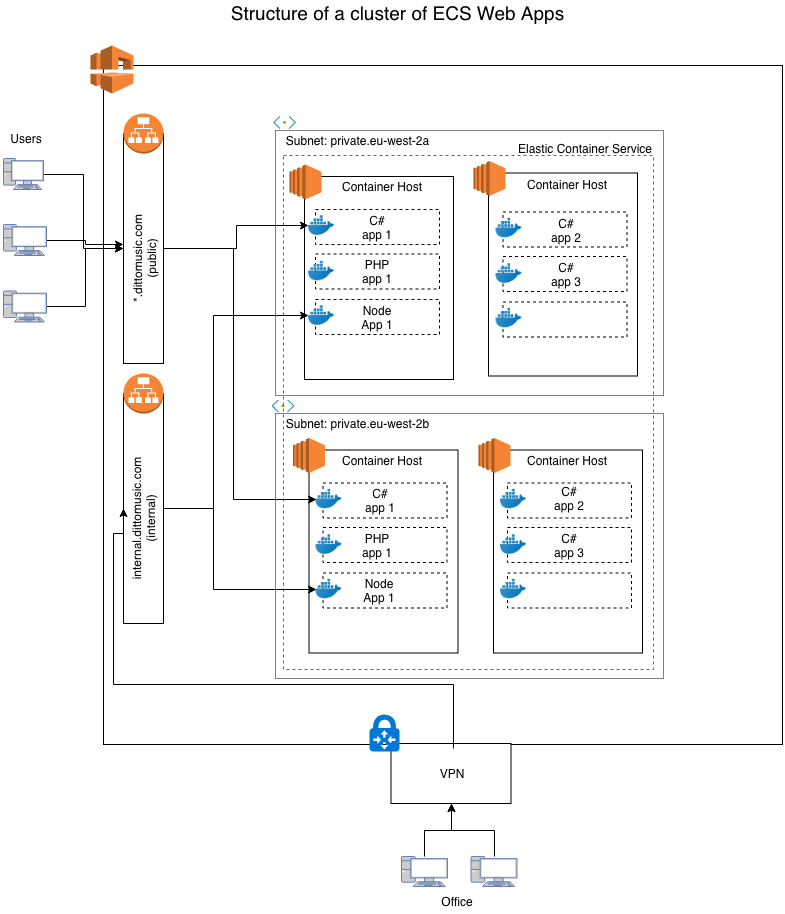

The diagram above was exported from draw.io. Its source (the exported page's mxGraphModel, read from the mxfile embedded in the PNG):
<mxGraphModel dx="950" dy="660" grid="1" gridSize="10" guides="1" tooltips="1" connect="1" arrows="1" fold="1" page="1" pageScale="1" pageWidth="827" pageHeight="1169" math="0" shadow="0">
  <root>
    <mxCell id="0" />
    <mxCell id="1" parent="0" />
    <mxCell id="14" value="" style="whiteSpace=wrap;html=1;aspect=fixed;" vertex="1" parent="1">
      <mxGeometry x="130" y="114" width="679" height="679" as="geometry" />
    </mxCell>
    <mxCell id="4" value="" style="rounded=0;whiteSpace=wrap;html=1;" vertex="1" parent="1">
      <mxGeometry x="150" y="442" width="40" height="230" as="geometry" />
    </mxCell>
    <mxCell id="2" value="" style="outlineConnect=0;dashed=0;verticalLabelPosition=bottom;verticalAlign=top;align=center;html=1;shape=mxgraph.aws3.application_load_balancer;fillColor=#F58534;gradientColor=none;" vertex="1" parent="1">
      <mxGeometry x="150" y="422" width="40" height="40" as="geometry" />
    </mxCell>
    <mxCell id="5" value="internal.dittomusic.com (internal)" style="text;html=1;strokeColor=none;fillColor=none;align=center;verticalAlign=middle;whiteSpace=wrap;rounded=0;rotation=-90;" vertex="1" parent="1">
      <mxGeometry x="150" y="557" width="40" height="20" as="geometry" />
    </mxCell>
    <mxCell id="6" value="" style="rounded=0;whiteSpace=wrap;html=1;" vertex="1" parent="1">
      <mxGeometry x="150" y="182" width="40" height="230" as="geometry" />
    </mxCell>
    <mxCell id="7" value="" style="outlineConnect=0;dashed=0;verticalLabelPosition=bottom;verticalAlign=top;align=center;html=1;shape=mxgraph.aws3.application_load_balancer;fillColor=#F58534;gradientColor=none;" vertex="1" parent="1">
      <mxGeometry x="150" y="162" width="40" height="40" as="geometry" />
    </mxCell>
    <mxCell id="9" value="*.dittomusic.com (public)" style="text;html=1;strokeColor=none;fillColor=none;align=center;verticalAlign=middle;whiteSpace=wrap;rounded=0;rotation=-90;" vertex="1" parent="1">
      <mxGeometry x="150" y="297" width="40" height="20" as="geometry" />
    </mxCell>
    <mxCell id="15" value="" style="outlineConnect=0;dashed=0;verticalLabelPosition=bottom;verticalAlign=top;align=center;html=1;shape=mxgraph.aws3.vpc;fillColor=#F58536;gradientColor=none;" vertex="1" parent="1">
      <mxGeometry x="117" y="94" width="43" height="48" as="geometry" />
    </mxCell>
    <mxCell id="17" value="" style="rounded=0;whiteSpace=wrap;html=1;" vertex="1" parent="1">
      <mxGeometry x="417.5" y="792" width="120" height="60" as="geometry" />
    </mxCell>
    <mxCell id="16" value="" style="shadow=0;dashed=0;html=1;strokeColor=none;labelPosition=center;verticalLabelPosition=bottom;verticalAlign=top;align=center;shape=mxgraph.mscae.cloud.vpn_gateway2;fillColor=#0079D6;" vertex="1" parent="1">
      <mxGeometry x="396" y="763" width="30" height="37" as="geometry" />
    </mxCell>
    <mxCell id="104" style="edgeStyle=orthogonalEdgeStyle;rounded=0;html=1;entryX=0;entryY=0.5;jettySize=auto;orthogonalLoop=1;exitX=0.515;exitY=1.006;exitPerimeter=0;" edge="1" parent="1" source="14" target="4">
      <mxGeometry relative="1" as="geometry">
        <mxPoint x="740" y="773" as="sourcePoint" />
        <Array as="points">
          <mxPoint x="480" y="733" />
          <mxPoint x="140" y="733" />
          <mxPoint x="140" y="582" />
          <mxPoint x="150" y="582" />
        </Array>
      </mxGeometry>
    </mxCell>
    <mxCell id="19" value="VPN" style="text;html=1;strokeColor=none;fillColor=none;align=center;verticalAlign=middle;whiteSpace=wrap;rounded=0;" vertex="1" parent="1">
      <mxGeometry x="457.5" y="812" width="40" height="20" as="geometry" />
    </mxCell>
    <mxCell id="23" style="edgeStyle=orthogonalEdgeStyle;rounded=0;html=1;entryX=0;entryY=0.5;jettySize=auto;orthogonalLoop=1;" edge="1" parent="1" source="20" target="6">
      <mxGeometry relative="1" as="geometry" />
    </mxCell>
    <mxCell id="20" value="" style="fontColor=#0066CC;verticalAlign=top;verticalLabelPosition=bottom;labelPosition=center;align=center;html=1;outlineConnect=0;fillColor=#CCCCCC;strokeColor=#6881B3;gradientColor=none;gradientDirection=north;strokeWidth=2;shape=mxgraph.networks.pc;" vertex="1" parent="1">
      <mxGeometry x="30" y="207" width="40" height="31" as="geometry" />
    </mxCell>
    <mxCell id="105" style="edgeStyle=orthogonalEdgeStyle;rounded=0;html=1;jettySize=auto;orthogonalLoop=1;" edge="1" parent="1" source="21">
      <mxGeometry relative="1" as="geometry">
        <mxPoint x="150" y="293" as="targetPoint" />
      </mxGeometry>
    </mxCell>
    <mxCell id="21" value="" style="fontColor=#0066CC;verticalAlign=top;verticalLabelPosition=bottom;labelPosition=center;align=center;html=1;outlineConnect=0;fillColor=#CCCCCC;strokeColor=#6881B3;gradientColor=none;gradientDirection=north;strokeWidth=2;shape=mxgraph.networks.pc;" vertex="1" parent="1">
      <mxGeometry x="30" y="273" width="43" height="31" as="geometry" />
    </mxCell>
    <mxCell id="106" style="edgeStyle=orthogonalEdgeStyle;rounded=0;html=1;entryX=0;entryY=0.5;jettySize=auto;orthogonalLoop=1;" edge="1" parent="1" source="22" target="6">
      <mxGeometry relative="1" as="geometry" />
    </mxCell>
    <mxCell id="22" value="" style="fontColor=#0066CC;verticalAlign=top;verticalLabelPosition=bottom;labelPosition=center;align=center;html=1;outlineConnect=0;fillColor=#CCCCCC;strokeColor=#6881B3;gradientColor=none;gradientDirection=north;strokeWidth=2;shape=mxgraph.networks.pc;" vertex="1" parent="1">
      <mxGeometry x="30" y="339.5" width="43" height="31" as="geometry" />
    </mxCell>
    <mxCell id="27" value="Users" style="text;html=1;strokeColor=none;fillColor=none;align=center;verticalAlign=middle;whiteSpace=wrap;rounded=0;" vertex="1" parent="1">
      <mxGeometry x="33" y="177" width="40" height="20" as="geometry" />
    </mxCell>
    <mxCell id="32" style="edgeStyle=orthogonalEdgeStyle;rounded=0;html=1;entryX=0.5;entryY=1;jettySize=auto;orthogonalLoop=1;" edge="1" parent="1" source="28" target="17">
      <mxGeometry relative="1" as="geometry" />
    </mxCell>
    <mxCell id="28" value="" style="fontColor=#0066CC;verticalAlign=top;verticalLabelPosition=bottom;labelPosition=center;align=center;html=1;outlineConnect=0;fillColor=#CCCCCC;strokeColor=#6881B3;gradientColor=none;gradientDirection=north;strokeWidth=2;shape=mxgraph.networks.pc;" vertex="1" parent="1">
      <mxGeometry x="428" y="905" width="46" height="30" as="geometry" />
    </mxCell>
    <mxCell id="34" style="edgeStyle=orthogonalEdgeStyle;rounded=0;html=1;entryX=0.5;entryY=1;jettySize=auto;orthogonalLoop=1;" edge="1" parent="1" source="29" target="17">
      <mxGeometry relative="1" as="geometry" />
    </mxCell>
    <mxCell id="29" value="" style="fontColor=#0066CC;verticalAlign=top;verticalLabelPosition=bottom;labelPosition=center;align=center;html=1;outlineConnect=0;fillColor=#CCCCCC;strokeColor=#6881B3;gradientColor=none;gradientDirection=north;strokeWidth=2;shape=mxgraph.networks.pc;fontStyle=1" vertex="1" parent="1">
      <mxGeometry x="497.5" y="905" width="46" height="30" as="geometry" />
    </mxCell>
    <mxCell id="31" value="Office" style="text;html=1;strokeColor=none;fillColor=none;align=center;verticalAlign=middle;whiteSpace=wrap;rounded=0;" vertex="1" parent="1">
      <mxGeometry x="464" y="940" width="40" height="20" as="geometry" />
    </mxCell>
    <mxCell id="37" value="" style="rounded=0;whiteSpace=wrap;html=1;dashed=1;dashPattern=1 1;" vertex="1" parent="1">
      <mxGeometry x="302" y="179" width="388" height="265" as="geometry" />
    </mxCell>
    <mxCell id="38" value="" style="rounded=0;whiteSpace=wrap;html=1;dashed=1;dashPattern=1 1;" vertex="1" parent="1">
      <mxGeometry x="302" y="462" width="388" height="265" as="geometry" />
    </mxCell>
    <mxCell id="39" value="Subnet: private.eu-west-2b" style="text;html=1;strokeColor=none;fillColor=none;align=center;verticalAlign=middle;whiteSpace=wrap;rounded=0;" vertex="1" parent="1">
      <mxGeometry x="302" y="461.5" width="163" height="20" as="geometry" />
    </mxCell>
    <mxCell id="40" value="Subnet: private.eu-west-2a" style="text;html=1;strokeColor=none;fillColor=none;align=center;verticalAlign=middle;whiteSpace=wrap;rounded=0;" vertex="1" parent="1">
      <mxGeometry x="302" y="179" width="163" height="20" as="geometry" />
    </mxCell>
    <mxCell id="41" value="" style="aspect=fixed;html=1;perimeter=none;align=center;shadow=0;dashed=0;image;fontSize=12;image=img/lib/mscae/Subnet.svg;" vertex="1" parent="1">
      <mxGeometry x="300" y="165" width="23" height="13" as="geometry" />
    </mxCell>
    <mxCell id="42" value="" style="aspect=fixed;html=1;perimeter=none;align=center;shadow=0;dashed=0;image;fontSize=12;image=img/lib/mscae/Subnet.svg;" vertex="1" parent="1">
      <mxGeometry x="298.5" y="448.5" width="23" height="13" as="geometry" />
    </mxCell>
    <mxCell id="56" value="" style="rounded=0;whiteSpace=wrap;html=1;fillColor=none;strokeColor=#666666;dashed=1;fontColor=#333333;" vertex="1" parent="1">
      <mxGeometry x="310" y="204" width="370" height="514" as="geometry" />
    </mxCell>
    <mxCell id="43" value="" style="rounded=0;whiteSpace=wrap;html=1;" vertex="1" parent="1">
      <mxGeometry x="331" y="225" width="149" height="203" as="geometry" />
    </mxCell>
    <mxCell id="44" value="" style="outlineConnect=0;dashed=0;verticalLabelPosition=bottom;verticalAlign=top;align=center;html=1;shape=mxgraph.aws3.ec2;fillColor=#F58534;gradientColor=none;" vertex="1" parent="1">
      <mxGeometry x="316" y="213" width="32" height="35" as="geometry" />
    </mxCell>
    <mxCell id="46" value="" style="rounded=0;whiteSpace=wrap;html=1;" vertex="1" parent="1">
      <mxGeometry x="515" y="221.5" width="149" height="203" as="geometry" />
    </mxCell>
    <mxCell id="47" value="" style="outlineConnect=0;dashed=0;verticalLabelPosition=bottom;verticalAlign=top;align=center;html=1;shape=mxgraph.aws3.ec2;fillColor=#F58534;gradientColor=none;" vertex="1" parent="1">
      <mxGeometry x="500" y="209.5" width="32" height="35" as="geometry" />
    </mxCell>
    <mxCell id="48" value="" style="rounded=0;whiteSpace=wrap;html=1;" vertex="1" parent="1">
      <mxGeometry x="335.5" y="498.5" width="149" height="203" as="geometry" />
    </mxCell>
    <mxCell id="49" value="" style="outlineConnect=0;dashed=0;verticalLabelPosition=bottom;verticalAlign=top;align=center;html=1;shape=mxgraph.aws3.ec2;fillColor=#F58534;gradientColor=none;" vertex="1" parent="1">
      <mxGeometry x="319.5" y="486.5" width="32" height="35" as="geometry" />
    </mxCell>
    <mxCell id="50" value="" style="rounded=0;whiteSpace=wrap;html=1;" vertex="1" parent="1">
      <mxGeometry x="520" y="498.5" width="149" height="203" as="geometry" />
    </mxCell>
    <mxCell id="51" value="" style="outlineConnect=0;dashed=0;verticalLabelPosition=bottom;verticalAlign=top;align=center;html=1;shape=mxgraph.aws3.ec2;fillColor=#F58534;gradientColor=none;" vertex="1" parent="1">
      <mxGeometry x="505" y="486.5" width="32" height="35" as="geometry" />
    </mxCell>
    <mxCell id="52" value="Container Host" style="text;html=1;strokeColor=none;fillColor=none;align=center;verticalAlign=middle;whiteSpace=wrap;rounded=0;" vertex="1" parent="1">
      <mxGeometry x="353" y="498.5" width="110" height="20" as="geometry" />
    </mxCell>
    <mxCell id="53" value="Container Host" style="text;html=1;strokeColor=none;fillColor=none;align=center;verticalAlign=middle;whiteSpace=wrap;rounded=0;" vertex="1" parent="1">
      <mxGeometry x="538" y="498.5" width="110" height="20" as="geometry" />
    </mxCell>
    <mxCell id="54" value="Container Host" style="text;html=1;strokeColor=none;fillColor=none;align=center;verticalAlign=middle;whiteSpace=wrap;rounded=0;" vertex="1" parent="1">
      <mxGeometry x="352.5" y="224.5" width="110" height="20" as="geometry" />
    </mxCell>
    <mxCell id="55" value="Container Host" style="text;html=1;strokeColor=none;fillColor=none;align=center;verticalAlign=middle;whiteSpace=wrap;rounded=0;" vertex="1" parent="1">
      <mxGeometry x="537.5" y="222.5" width="110" height="20" as="geometry" />
    </mxCell>
    <mxCell id="57" value="Elastic Container Service" style="text;html=1;strokeColor=none;fillColor=none;align=center;verticalAlign=middle;whiteSpace=wrap;rounded=0;dashed=1;" vertex="1" parent="1">
      <mxGeometry x="533" y="186.5" width="156" height="20" as="geometry" />
    </mxCell>
    <mxCell id="58" value="" style="rounded=0;whiteSpace=wrap;html=1;dashed=1;fillColor=none;" vertex="1" parent="1">
      <mxGeometry x="342" y="258" width="124" height="35" as="geometry" />
    </mxCell>
    <mxCell id="59" value="" style="shape=image;html=1;verticalAlign=top;verticalLabelPosition=bottom;labelBackgroundColor=#ffffff;imageAspect=0;aspect=fixed;image=https://cdn3.iconfinder.com/data/icons/social-media-2169/24/social_media_social_media_logo_docker-128.png;dashed=1;fillColor=none;" vertex="1" parent="1">
      <mxGeometry x="335" y="261" width="26" height="26" as="geometry" />
    </mxCell>
    <mxCell id="60" value="" style="rounded=0;whiteSpace=wrap;html=1;dashed=1;fillColor=none;" vertex="1" parent="1">
      <mxGeometry x="342" y="302.5" width="124" height="35" as="geometry" />
    </mxCell>
    <mxCell id="61" value="" style="shape=image;html=1;verticalAlign=top;verticalLabelPosition=bottom;labelBackgroundColor=#ffffff;imageAspect=0;aspect=fixed;image=https://cdn3.iconfinder.com/data/icons/social-media-2169/24/social_media_social_media_logo_docker-128.png;dashed=1;fillColor=none;" vertex="1" parent="1">
      <mxGeometry x="335" y="306.5" width="26" height="26" as="geometry" />
    </mxCell>
    <mxCell id="62" value="" style="rounded=0;whiteSpace=wrap;html=1;dashed=1;fillColor=none;" vertex="1" parent="1">
      <mxGeometry x="342" y="348" width="124" height="35" as="geometry" />
    </mxCell>
    <mxCell id="63" value="" style="shape=image;html=1;verticalAlign=top;verticalLabelPosition=bottom;labelBackgroundColor=#ffffff;imageAspect=0;aspect=fixed;image=https://cdn3.iconfinder.com/data/icons/social-media-2169/24/social_media_social_media_logo_docker-128.png;dashed=1;fillColor=none;" vertex="1" parent="1">
      <mxGeometry x="335" y="351" width="26" height="26" as="geometry" />
    </mxCell>
    <mxCell id="64" value="" style="rounded=0;whiteSpace=wrap;html=1;dashed=1;fillColor=none;" vertex="1" parent="1">
      <mxGeometry x="529.5" y="260.5" width="124" height="35" as="geometry" />
    </mxCell>
    <mxCell id="65" value="" style="shape=image;html=1;verticalAlign=top;verticalLabelPosition=bottom;labelBackgroundColor=#ffffff;imageAspect=0;aspect=fixed;image=https://cdn3.iconfinder.com/data/icons/social-media-2169/24/social_media_social_media_logo_docker-128.png;dashed=1;fillColor=none;" vertex="1" parent="1">
      <mxGeometry x="522.5" y="263.5" width="26" height="26" as="geometry" />
    </mxCell>
    <mxCell id="66" value="" style="rounded=0;whiteSpace=wrap;html=1;dashed=1;fillColor=none;" vertex="1" parent="1">
      <mxGeometry x="529.5" y="305" width="124" height="35" as="geometry" />
    </mxCell>
    <mxCell id="67" value="" style="shape=image;html=1;verticalAlign=top;verticalLabelPosition=bottom;labelBackgroundColor=#ffffff;imageAspect=0;aspect=fixed;image=https://cdn3.iconfinder.com/data/icons/social-media-2169/24/social_media_social_media_logo_docker-128.png;dashed=1;fillColor=none;" vertex="1" parent="1">
      <mxGeometry x="522.5" y="309" width="26" height="26" as="geometry" />
    </mxCell>
    <mxCell id="68" value="" style="rounded=0;whiteSpace=wrap;html=1;dashed=1;fillColor=none;" vertex="1" parent="1">
      <mxGeometry x="529.5" y="350.5" width="124" height="35" as="geometry" />
    </mxCell>
    <mxCell id="69" value="" style="shape=image;html=1;verticalAlign=top;verticalLabelPosition=bottom;labelBackgroundColor=#ffffff;imageAspect=0;aspect=fixed;image=https://cdn3.iconfinder.com/data/icons/social-media-2169/24/social_media_social_media_logo_docker-128.png;dashed=1;fillColor=none;" vertex="1" parent="1">
      <mxGeometry x="522.5" y="353.5" width="26" height="26" as="geometry" />
    </mxCell>
    <mxCell id="70" value="" style="rounded=0;whiteSpace=wrap;html=1;dashed=1;fillColor=none;" vertex="1" parent="1">
      <mxGeometry x="349.5" y="531.5" width="124" height="35" as="geometry" />
    </mxCell>
    <mxCell id="71" value="" style="shape=image;html=1;verticalAlign=top;verticalLabelPosition=bottom;labelBackgroundColor=#ffffff;imageAspect=0;aspect=fixed;image=https://cdn3.iconfinder.com/data/icons/social-media-2169/24/social_media_social_media_logo_docker-128.png;dashed=1;fillColor=none;" vertex="1" parent="1">
      <mxGeometry x="342.5" y="534.5" width="26" height="26" as="geometry" />
    </mxCell>
    <mxCell id="72" value="" style="rounded=0;whiteSpace=wrap;html=1;dashed=1;fillColor=none;" vertex="1" parent="1">
      <mxGeometry x="349.5" y="576" width="124" height="35" as="geometry" />
    </mxCell>
    <mxCell id="73" value="" style="shape=image;html=1;verticalAlign=top;verticalLabelPosition=bottom;labelBackgroundColor=#ffffff;imageAspect=0;aspect=fixed;image=https://cdn3.iconfinder.com/data/icons/social-media-2169/24/social_media_social_media_logo_docker-128.png;dashed=1;fillColor=none;" vertex="1" parent="1">
      <mxGeometry x="342.5" y="580" width="26" height="26" as="geometry" />
    </mxCell>
    <mxCell id="74" value="" style="rounded=0;whiteSpace=wrap;html=1;dashed=1;fillColor=none;" vertex="1" parent="1">
      <mxGeometry x="349.5" y="621.5" width="124" height="35" as="geometry" />
    </mxCell>
    <mxCell id="75" value="" style="shape=image;html=1;verticalAlign=top;verticalLabelPosition=bottom;labelBackgroundColor=#ffffff;imageAspect=0;aspect=fixed;image=https://cdn3.iconfinder.com/data/icons/social-media-2169/24/social_media_social_media_logo_docker-128.png;dashed=1;fillColor=none;" vertex="1" parent="1">
      <mxGeometry x="342.5" y="624.5" width="26" height="26" as="geometry" />
    </mxCell>
    <mxCell id="82" value="" style="rounded=0;whiteSpace=wrap;html=1;dashed=1;fillColor=none;" vertex="1" parent="1">
      <mxGeometry x="534" y="531.5" width="124" height="35" as="geometry" />
    </mxCell>
    <mxCell id="83" value="" style="shape=image;html=1;verticalAlign=top;verticalLabelPosition=bottom;labelBackgroundColor=#ffffff;imageAspect=0;aspect=fixed;image=https://cdn3.iconfinder.com/data/icons/social-media-2169/24/social_media_social_media_logo_docker-128.png;dashed=1;fillColor=none;" vertex="1" parent="1">
      <mxGeometry x="527" y="534.5" width="26" height="26" as="geometry" />
    </mxCell>
    <mxCell id="84" value="" style="rounded=0;whiteSpace=wrap;html=1;dashed=1;fillColor=none;" vertex="1" parent="1">
      <mxGeometry x="534" y="576" width="124" height="35" as="geometry" />
    </mxCell>
    <mxCell id="85" value="" style="shape=image;html=1;verticalAlign=top;verticalLabelPosition=bottom;labelBackgroundColor=#ffffff;imageAspect=0;aspect=fixed;image=https://cdn3.iconfinder.com/data/icons/social-media-2169/24/social_media_social_media_logo_docker-128.png;dashed=1;fillColor=none;" vertex="1" parent="1">
      <mxGeometry x="527" y="580" width="26" height="26" as="geometry" />
    </mxCell>
    <mxCell id="86" value="" style="rounded=0;whiteSpace=wrap;html=1;dashed=1;fillColor=none;" vertex="1" parent="1">
      <mxGeometry x="534" y="621.5" width="124" height="35" as="geometry" />
    </mxCell>
    <mxCell id="87" value="" style="shape=image;html=1;verticalAlign=top;verticalLabelPosition=bottom;labelBackgroundColor=#ffffff;imageAspect=0;aspect=fixed;image=https://cdn3.iconfinder.com/data/icons/social-media-2169/24/social_media_social_media_logo_docker-128.png;dashed=1;fillColor=none;" vertex="1" parent="1">
      <mxGeometry x="527" y="624.5" width="26" height="26" as="geometry" />
    </mxCell>
    <mxCell id="88" value="C# app 1&lt;br&gt;" style="text;html=1;strokeColor=none;fillColor=none;align=center;verticalAlign=middle;whiteSpace=wrap;rounded=0;dashed=1;" vertex="1" parent="1">
      <mxGeometry x="383.5" y="265.5" width="40" height="20" as="geometry" />
    </mxCell>
    <mxCell id="91" value="C# app 1&lt;br&gt;" style="text;html=1;strokeColor=none;fillColor=none;align=center;verticalAlign=middle;whiteSpace=wrap;rounded=0;dashed=1;" vertex="1" parent="1">
      <mxGeometry x="387" y="539" width="40" height="20" as="geometry" />
    </mxCell>
    <mxCell id="92" value="PHP app 1&lt;br&gt;" style="text;html=1;strokeColor=none;fillColor=none;align=center;verticalAlign=middle;whiteSpace=wrap;rounded=0;dashed=1;" vertex="1" parent="1">
      <mxGeometry x="384" y="309.5" width="40" height="20" as="geometry" />
    </mxCell>
    <mxCell id="93" value="PHP app 1&lt;br&gt;" style="text;html=1;strokeColor=none;fillColor=none;align=center;verticalAlign=middle;whiteSpace=wrap;rounded=0;dashed=1;" vertex="1" parent="1">
      <mxGeometry x="384" y="583.5" width="40" height="20" as="geometry" />
    </mxCell>
    <mxCell id="94" value="Node App 1&lt;br&gt;" style="text;html=1;strokeColor=none;fillColor=none;align=center;verticalAlign=middle;whiteSpace=wrap;rounded=0;dashed=1;" vertex="1" parent="1">
      <mxGeometry x="386" y="628.5" width="40" height="20" as="geometry" />
    </mxCell>
    <mxCell id="95" value="Node App 1&lt;br&gt;" style="text;html=1;strokeColor=none;fillColor=none;align=center;verticalAlign=middle;whiteSpace=wrap;rounded=0;dashed=1;" vertex="1" parent="1">
      <mxGeometry x="384" y="355.5" width="40" height="20" as="geometry" />
    </mxCell>
    <mxCell id="96" value="C# app 2&lt;br&gt;" style="text;html=1;strokeColor=none;fillColor=none;align=center;verticalAlign=middle;whiteSpace=wrap;rounded=0;dashed=1;" vertex="1" parent="1">
      <mxGeometry x="572.5" y="269" width="40" height="20" as="geometry" />
    </mxCell>
    <mxCell id="97" value="C# app 2&lt;br&gt;" style="text;html=1;strokeColor=none;fillColor=none;align=center;verticalAlign=middle;whiteSpace=wrap;rounded=0;dashed=1;" vertex="1" parent="1">
      <mxGeometry x="576" y="537" width="40" height="20" as="geometry" />
    </mxCell>
    <mxCell id="98" value="C# app 3&lt;br&gt;" style="text;html=1;strokeColor=none;fillColor=none;align=center;verticalAlign=middle;whiteSpace=wrap;rounded=0;dashed=1;" vertex="1" parent="1">
      <mxGeometry x="572.5" y="313" width="40" height="20" as="geometry" />
    </mxCell>
    <mxCell id="99" value="C# app 3&lt;br&gt;" style="text;html=1;strokeColor=none;fillColor=none;align=center;verticalAlign=middle;whiteSpace=wrap;rounded=0;dashed=1;" vertex="1" parent="1">
      <mxGeometry x="576" y="583.5" width="40" height="20" as="geometry" />
    </mxCell>
    <mxCell id="100" style="edgeStyle=orthogonalEdgeStyle;rounded=0;html=1;entryX=0;entryY=0.5;jettySize=auto;orthogonalLoop=1;" edge="1" parent="1" source="6" target="59">
      <mxGeometry relative="1" as="geometry">
        <Array as="points">
          <mxPoint x="263" y="297" />
          <mxPoint x="263" y="274" />
        </Array>
      </mxGeometry>
    </mxCell>
    <mxCell id="101" style="edgeStyle=orthogonalEdgeStyle;rounded=0;html=1;entryX=0;entryY=0.5;jettySize=auto;orthogonalLoop=1;" edge="1" parent="1" source="6" target="71">
      <mxGeometry relative="1" as="geometry">
        <Array as="points">
          <mxPoint x="260" y="297" />
          <mxPoint x="260" y="548" />
        </Array>
      </mxGeometry>
    </mxCell>
    <mxCell id="103" style="edgeStyle=orthogonalEdgeStyle;rounded=0;html=1;entryX=0;entryY=0.5;jettySize=auto;orthogonalLoop=1;" edge="1" parent="1" source="4" target="63">
      <mxGeometry relative="1" as="geometry">
        <Array as="points">
          <mxPoint x="240" y="557" />
          <mxPoint x="240" y="364" />
        </Array>
      </mxGeometry>
    </mxCell>
    <mxCell id="102" style="edgeStyle=orthogonalEdgeStyle;rounded=0;html=1;entryX=0;entryY=0.5;jettySize=auto;orthogonalLoop=1;" edge="1" parent="1" source="4" target="75">
      <mxGeometry relative="1" as="geometry">
        <Array as="points">
          <mxPoint x="240" y="557" />
          <mxPoint x="240" y="638" />
        </Array>
      </mxGeometry>
    </mxCell>
    <mxCell id="107" value="Structure of a cluster of ECS Web Apps" style="text;html=1;strokeColor=none;fillColor=none;align=center;verticalAlign=middle;whiteSpace=wrap;rounded=0;dashed=1;dashPattern=1 1;fontSize=19;" vertex="1" parent="1">
      <mxGeometry x="250" y="60" width="347" as="geometry" />
    </mxCell>
  </root>
</mxGraphModel>